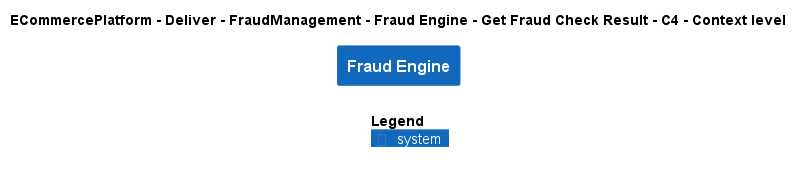

The diagram above was rendered by PlantUML. Its source (embedded in the PNG):
@startuml
!include ..\..\..\..\..\..\..\.c4s\C4_Context.puml

AddElementTag("c4interflow:lifecycle:new", $bgColor=green, $fontColor=#ffffff, $borderColor=green, $shadowing="False")
AddElementTag("c4interflow:lifecycle:changed", $bgColor=orange, $fontColor=#ffffff, $borderColor=orange, $shadowing="False")
AddElementTag("c4interflow:lifecycle:removed", $bgColor=red, $fontColor=#ffffff, $borderColor=red, $shadowing="False")

AddRelTag("c4interflow:lifecycle:new", $textColor=green, $lineColor=green)
AddRelTag("c4interflow:lifecycle:changed", $textColor=orange, $lineColor=orange)
AddRelTag("c4interflow:lifecycle:removed", $textColor=red, $lineColor=red)

SHOW_PERSON_PORTRAIT()
LAYOUT_TOP_DOWN()

skinparam linetype polyline

title ECommercePlatform - Deliver - FraudManagement - Fraud Engine - Get Fraud Check Result - C4 - Context level

System(ECommercePlatform.Deliver.FraudManagement.SoftwareSystems.FraudEngine, "Fraud Engine", "")



SHOW_LEGEND()
@enduml